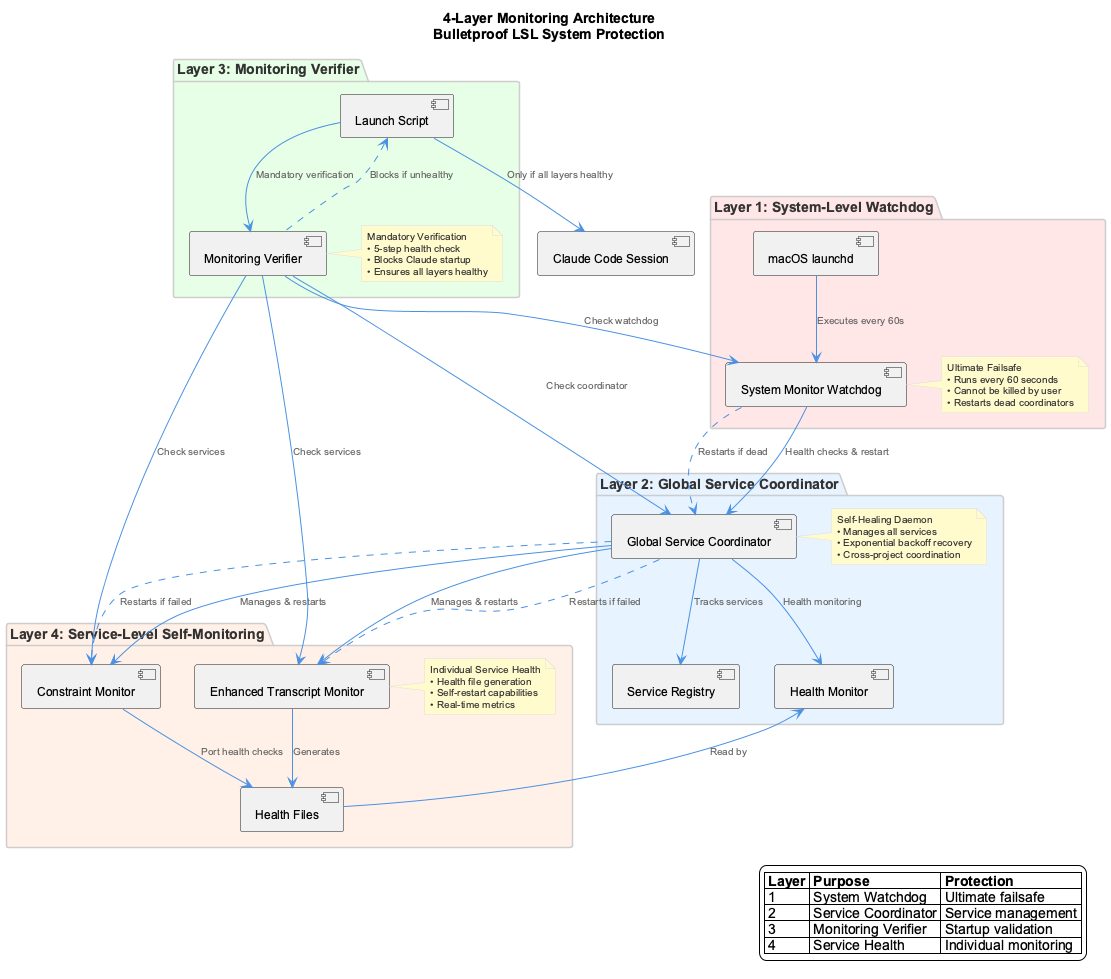

The diagram above was rendered by PlantUML. Its source (embedded in the PNG):
@startuml
!include _standard-style.puml

title 4-Layer Monitoring Architecture\nBulletproof LSL System Protection

top to bottom direction

package "Layer 1: System-Level Watchdog" as Layer1 #FFE6E6 {
  component [System Monitor Watchdog] as SMW
  component [macOS launchd] as launchd
  note right of SMW : Ultimate Failsafe\n• Runs every 60 seconds\n• Cannot be killed by user\n• Restarts dead coordinators
}

package "Layer 2: Global Service Coordinator" as Layer2 #E6F3FF {
  component [Global Service Coordinator] as GSC
  component [Service Registry] as Registry
  component [Health Monitor] as HM
  note right of GSC : Self-Healing Daemon\n• Manages all services\n• Exponential backoff recovery\n• Cross-project coordination
}

package "Layer 3: Monitoring Verifier" as Layer3 #E6FFE6 {
  component [Monitoring Verifier] as MV
  component [Launch Script] as Launch
  note right of MV : Mandatory Verification\n• 5-step health check\n• Blocks Claude startup\n• Ensures all layers healthy
}

package "Layer 4: Service-Level Self-Monitoring" as Layer4 #FFF0E6 {
  component [Enhanced Transcript Monitor] as ETM
  component [Constraint Monitor] as MCM
  component [Health Files] as HealthFiles
  note right of ETM : Individual Service Health\n• Health file generation\n• Self-restart capabilities\n• Real-time metrics
}

' Layer 1 connections
launchd --> SMW : "Executes every 60s"
SMW --> GSC : "Health checks & restart"

' Layer 2 connections  
GSC --> Registry : "Tracks services"
GSC --> HM : "Health monitoring"
GSC --> ETM : "Manages & restarts"
GSC --> MCM : "Manages & restarts"

' Layer 3 connections
Launch --> MV : "Mandatory verification"
MV --> SMW : "Check watchdog"
MV --> GSC : "Check coordinator"
MV --> ETM : "Check services"
MV --> MCM : "Check services"

' Layer 4 connections
ETM --> HealthFiles : "Generates"
MCM --> HealthFiles : "Port health checks"
HealthFiles --> HM : "Read by"

' Data flow
component [Claude Code Session] as Claude
Launch --> Claude : "Only if all layers healthy"

' Failure handling
SMW .down.> GSC : "Restarts if dead"
GSC .down.> ETM : "Restarts if failed"
GSC .down.> MCM : "Restarts if failed"
MV .up.> Launch : "Blocks if unhealthy"

legend right
  |= Layer |= Purpose |= Protection |
  | 1 | System Watchdog | Ultimate failsafe |
  | 2 | Service Coordinator | Service management |
  | 3 | Monitoring Verifier | Startup validation |
  | 4 | Service Health | Individual monitoring |
endlegend

@enduml